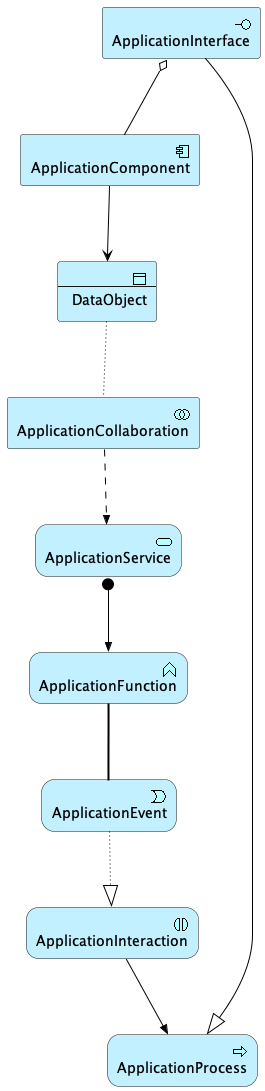

The diagram above was rendered by PlantUML. Its source (embedded in the PNG):
@startuml
!include <archimate/Archimate>

Application_Interface(0, "ApplicationInterface")
Application_Component(1, "ApplicationComponent")
Application_DataObject(2, "DataObject")
Application_Collaboration(3, "ApplicationCollaboration")
Application_Service(4, "ApplicationService")
Application_Function(5, "ApplicationFunction")
Application_Event(6, "ApplicationEvent")
Application_Interaction(7, "ApplicationInteraction")
Application_Process(8, "ApplicationProcess")
Rel_Aggregation(0, 1)
Rel_Specialization(0, 8)
Rel_Serving(1, 2)
Rel_Access(2, 3)
Rel_Flow(3, 4)
Rel_Assignment(4, 5)
Rel_Association(5, 6)
Rel_Realization(6, 7)
Rel_Triggering(7, 8)
@enduml